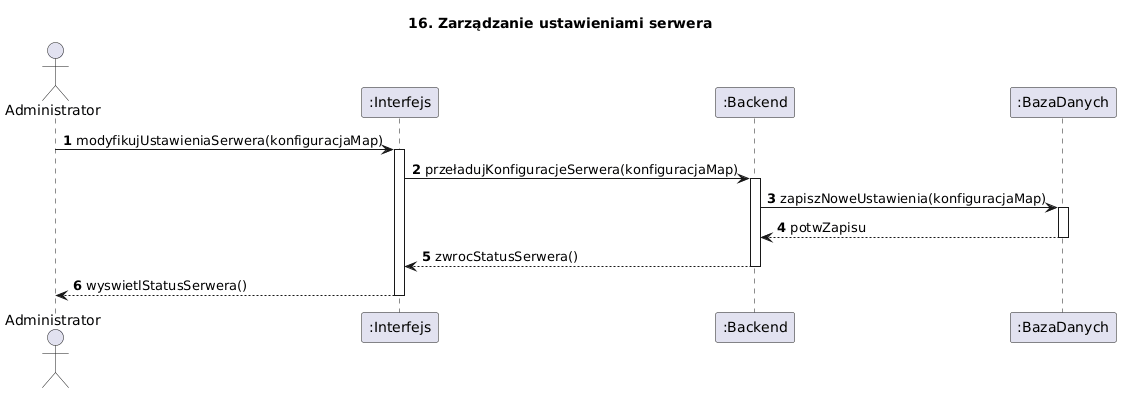

The diagram above was rendered by PlantUML. Its source (embedded in the PNG):
@startuml
title 16. Zarządzanie ustawieniami serwera
autonumber
actor Administrator
participant ":Interfejs" as UI
participant ":Backend" as Backend
participant ":BazaDanych" as DB

Administrator -> UI : modyfikujUstawieniaSerwera(konfiguracjaMap)
activate UI

UI -> Backend : przeładujKonfiguracjeSerwera(konfiguracjaMap)
activate Backend

Backend -> DB : zapiszNoweUstawienia(konfiguracjaMap)
activate DB
DB --> Backend : potwZapisu
deactivate DB

Backend --> UI : zwrocStatusSerwera()
deactivate Backend

UI --> Administrator : wyswietlStatusSerwera()
deactivate UI
@enduml